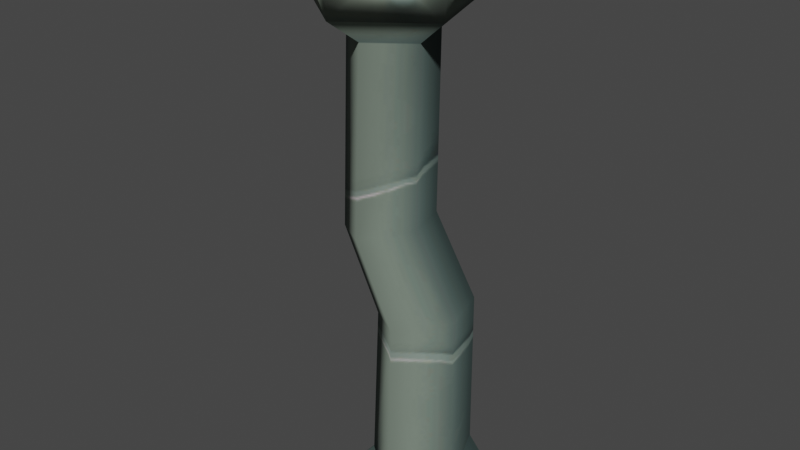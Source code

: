 # Source: chimey_pipe2.blend  (saved by Blender 3.4.6; exported with 4.5.12 LTS)
import bpy
from mathutils import Matrix  # noqa: F401  (used for matrix-valued properties, if any)

bpy.ops.wm.read_factory_settings(use_empty=True)
scene = bpy.context.scene
scene.name = 'Scene'

# ---- collections
col_collection = bpy.data.collections.new('Collection'); scene.collection.children.link(col_collection)

# ---- images (referenced by path relative to the original .blend; pixels are not part of the script)
import os
ASSET_DIR = os.environ.get("B2B_ASSET_DIR", "")  # directory of the original .blend (textures are referenced by path, not embedded)
HERE = os.path.dirname(os.path.abspath(__file__))  # packed textures are extracted next to this script under _unpacked/

def load_image(name, relpath, width, height, colorspace="sRGB"):
    """Load a texture the original file referenced (path relative to the .blend, or extracted next to this script)."""
    p = next((c for c in (os.path.join(HERE, relpath), os.path.join(ASSET_DIR, relpath)) if relpath and os.path.exists(c)), "")
    if p:
        img = bpy.data.images.load(p, check_existing=True)
        img.name = name
    else:  # same state as the original file: an image datablock whose file is absent (Cycles renders it pink)
        img = bpy.data.images.new(name, width, height)
        img.source = "FILE"
        img.filepath = "//" + (relpath or name)
    img.colorspace_settings.name = colorspace
    return img
img_image_0 = load_image('Image_0', '_unpacked/Image_0.2d85043c.png', 256, 512, 'sRGB')

# ---- materials (node trees are filled in below, after node groups)
mat_metalbits01 = bpy.data.materials.new('metalbits01')
mat_metalbits01.use_backface_culling = True
mat_metalbits01.use_transparent_shadow = False

# ---- material node trees
mat_metalbits01.use_nodes = True; mat_metalbits01.node_tree.nodes.clear()
_N = mat_metalbits01.node_tree.nodes; _L = mat_metalbits01.node_tree.links
n0 = _N.new('ShaderNodeBsdfPrincipled'); n0.name = 'Principled BSDF'; n0.location = (10, 300)
n0.distribution = 'GGX'
n0.subsurface_method = 'RANDOM_WALK_SKIN'
n0.inputs[2].default_value = 1.0
n0.inputs[27].default_value = (0.0, 0.0, 0.0, 1.0)
n0.inputs[28].default_value = 1.0
n1 = _N.new('ShaderNodeOutputMaterial'); n1.name = 'Material Output'; n1.location = (320, 270)
n2 = _N.new('ShaderNodeTexImage'); n2.name = 'Image Texture'; n2.location = (-440, 210)
n2.label = 'BASE COLOR'
n2.image = img_image_0
_L.new(n0.outputs[0], n1.inputs[0])
_L.new(n2.outputs[0], n0.inputs[0])
_L.new(n2.outputs[1], n0.inputs[4])
n1.is_active_output = True

# ---- world
world_world = bpy.data.worlds.new('World'); scene.world = world_world
world_world.use_nodes = True; world_world.node_tree.nodes.clear()
_N = world_world.node_tree.nodes; _L = world_world.node_tree.links
n0 = _N.new('ShaderNodeOutputWorld'); n0.name = 'World Output'; n0.location = (300, 300)
n1 = _N.new('ShaderNodeBackground'); n1.name = 'Background'; n1.location = (10, 300)
n1.inputs[0].default_value = (0.05088, 0.05088, 0.05088, 1.0)
_L.new(n1.outputs[0], n0.inputs[0])
n0.is_active_output = True
world_world.color = (0.05088, 0.05088, 0.05088)
world_world.use_sun_shadow = False
world_world.sun_shadow_jitter_overblur = 0.0

# ---- meshes
me_rsrc_world_prop_outershell_metal_parts_chimney_pipe_02_meshnode = bpy.data.meshes.new('rsrc.world.prop.outershell.metal_parts.chimney_pipe_02-MeshNode')
me_rsrc_world_prop_outershell_metal_parts_chimney_pipe_02_meshnode.from_pydata([(0.02433, -1.799, -0.05191), (0.04515, -1.901, 0.2424), (-0.1354, -1.799, -0.168), (-0.4138, -1.901, -0.1017), (-0.2342, -1.799, 0.1359), (-0.3167, -1.901, 0.2424), (0.06108, -2.074, 0.2686), (0.1632, -2.074, -0.00696), (0.157, -1.901, -0.1017), (0.2018, -2.204, -0.1052), (-0.1358, -1.901, -0.3144), (-0.1354, -2.204, -0.354), (-0.332, -2.074, 0.2686), (0.1902, 0.0, -0.0618), (0.1176, 0.0, 0.1618), (0.1208, -0.808, 0.1532), (0.1872, -0.8258, -0.05851), (-0.05297, -1.108, 0.1445), (-3.258e-08, 0.0, -0.2), (0.01016, -1.123, -0.05521), (-0.0367, -1.799, 0.1359), (0.01332, -0.7792, -0.1893), (-0.1902, 0.0, -0.0618), (-0.1551, -1.084, -0.1787), (-0.1606, -0.7326, -0.05851), (-0.1176, 0.0, 0.1618), (-0.09418, -0.7504, 0.1532), (-0.3204, -1.044, -0.05521), (-0.2573, -1.059, 0.1445), (-0.2952, -1.799, -0.05191), (0.03723, -2.074, -0.2371), (0.1122, -2.204, 0.1308), (-0.1354, -1.926, -0.0061), (-0.1354, -2.074, -0.3362), (-0.3081, -2.074, -0.2371), (-0.03177, -2.204, 0.2808), (-0.1354, -2.114, 0.2706), (-0.2391, -2.204, 0.2832), (-0.4019, -2.204, 0.1308), (-0.4425, -2.074, -0.00696), (-0.4575, -2.204, -0.1122), (-5.213e-08, 0.0, -0.32), (0.2771, 0.0, -0.16), (1.849e-08, -0.32, 0.1551), (0.2771, 0.0, 0.16), (-0.2771, 0.0, -0.16), (2.416e-08, 0.0, 0.32), (-0.2771, 0.0, 0.16)], [], [(0, 20, 1), (0, 1, 8), (2, 0, 8), (2, 8, 10), (29, 2, 10), (29, 10, 3), (4, 29, 3), (4, 3, 5), (31, 1, 6), (31, 7, 1), (1, 7, 8), (7, 9, 8), (30, 8, 9), (8, 30, 10), (11, 10, 30), (34, 10, 11), (3, 10, 34), (34, 40, 3), (39, 3, 40), (5, 3, 39), (39, 12, 5), (38, 12, 39), (13, 14, 15), (13, 15, 16), (16, 15, 17), (18, 13, 16), (16, 17, 19), (19, 17, 20), (19, 20, 0), (18, 16, 21), (21, 16, 19), (22, 18, 21), (23, 19, 0), (21, 19, 23), (23, 0, 2), (22, 21, 24), (24, 21, 23), (25, 22, 24), (25, 24, 26), (26, 24, 27), (24, 23, 27), (27, 23, 2), (26, 27, 28), (27, 2, 29), (28, 27, 29), (28, 29, 4), (7, 30, 9), (7, 31, 6), (7, 32, 30), (7, 6, 32), (32, 33, 30), (32, 34, 33), (35, 36, 6), (32, 6, 36), (36, 37, 12), (36, 12, 32), (32, 12, 39), (32, 39, 34), (39, 40, 34), (41, 42, 43), (42, 44, 43), (45, 41, 43), (44, 46, 43), (47, 45, 43), (46, 47, 43)])
me_rsrc_world_prop_outershell_metal_parts_chimney_pipe_02_meshnode.polygons.foreach_set('use_smooth', [True] * 65)
_uv = me_rsrc_world_prop_outershell_metal_parts_chimney_pipe_02_meshnode.uv_layers.new(name='UVMap')
_uv.uv.foreach_set('vector', [0.005171, 0.5538, 0.005171, 0.5357, 0.1041, 0.5357, 0.005171, 0.5538, 0.1041, 0.5357, 0.1041, 0.5538, 0.005171, 0.5943, 0.005171, 0.5538, 0.1041, 0.5538, 0.005171, 0.5943, 0.1041, 0.5538, 0.1041, 0.5943, 0.005171, 0.6348, 0.005171, 0.5943, 0.1041, 0.5943, 0.005171, 0.6348, 0.1041, 0.5943, 0.1041, 0.6348, 0.005171, 0.6529, 0.005171, 0.6348, 0.1041, 0.6348, 0.005171, 0.6529, 0.1041, 0.6348, 0.1041, 0.6529, 0.7268, 0.4499, 0.7704, 0.3873, 0.7704, 0.4229, 0.7268, 0.4499, 0.6719, 0.4229, 0.7704, 0.3873, 0.7704, 0.3873, 0.6719, 0.4229, 0.6363, 0.3879, 0.6719, 0.4229, 0.6381, 0.4499, 0.6363, 0.3879, 0.5641, 0.4229, 0.6363, 0.3879, 0.6381, 0.4499, 0.6363, 0.3879, 0.5641, 0.4229, 0.4842, 0.3896, 0.4847, 0.4499, 0.4842, 0.3896, 0.5641, 0.4229, 0.4058, 0.4229, 0.4842, 0.3896, 0.4847, 0.4499, 0.3383, 0.3879, 0.4842, 0.3896, 0.4058, 0.4229, 0.4058, 0.4229, 0.3388, 0.4499, 0.3383, 0.3879, 0.3038, 0.4229, 0.3383, 0.3879, 0.3388, 0.4499, 0.2086, 0.3873, 0.3383, 0.3879, 0.3038, 0.4229, 0.3038, 0.4229, 0.2082, 0.4229, 0.2086, 0.3873, 0.2546, 0.4499, 0.2082, 0.4229, 0.3038, 0.4229, -0.04603, 0.5528, -0.06904, 0.5352, 0.425, 0.5351, -0.04603, 0.5528, 0.425, 0.5351, 0.4213, 0.5526, 0.4213, 0.5526, 0.425, 0.5351, 0.6133, 0.5351, -0.03308, 0.5939, -0.04603, 0.5528, 0.4213, 0.5526, 0.4213, 0.5526, 0.6133, 0.5351, 0.5985, 0.5525, 0.5985, 0.5525, 0.6133, 0.5351, 1.0, 0.535, 0.5985, 0.5525, 1.0, 0.535, 1.0, 0.5522, -0.03308, 0.5939, 0.4213, 0.5526, 0.4164, 0.5939, 0.4164, 0.5939, 0.4213, 0.5526, 0.5985, 0.5525, -0.04603, 0.635, -0.03308, 0.5939, 0.4164, 0.5939, 0.5836, 0.5939, 0.5985, 0.5525, 1.0, 0.5522, 0.4164, 0.5939, 0.5985, 0.5525, 0.5836, 0.5939, 0.5836, 0.5939, 1.0, 0.5522, 1.0, 0.5939, -0.04603, 0.635, 0.4164, 0.5939, 0.425, 0.6351, 0.425, 0.6351, 0.4164, 0.5939, 0.5836, 0.5939, -0.06904, 0.6526, -0.04603, 0.635, 0.425, 0.6351, -0.06904, 0.6526, 0.425, 0.6351, 0.425, 0.6526, 0.425, 0.6526, 0.425, 0.6351, 0.5799, 0.6353, 0.425, 0.6351, 0.5836, 0.5939, 0.5799, 0.6353, 0.5799, 0.6353, 0.5836, 0.5939, 1.0, 0.5939, 0.425, 0.6526, 0.5799, 0.6353, 0.5799, 0.6527, 0.5799, 0.6353, 1.0, 0.5939, 1.0, 0.6355, 0.5799, 0.6527, 0.5799, 0.6353, 1.0, 0.6355, 0.5799, 0.6527, 1.0, 0.6355, 1.0, 0.6528, -0.06019, 0.9366, -0.08659, 0.8996, -0.05551, 0.9122, -0.06019, 0.9366, -0.06366, 0.9546, -0.08236, 0.9556, -0.06019, 0.9366, -0.1258, 0.9064, -0.08659, 0.8996, -0.06019, 0.9366, -0.08236, 0.9556, -0.1258, 0.9064, -0.1258, 0.9064, -0.1258, 0.8837, -0.08659, 0.8996, -0.1258, 0.9064, -0.1641, 0.8992, -0.1258, 0.8837, -0.103, 0.9685, -0.1258, 0.9579, -0.08236, 0.9556, -0.1258, 0.9064, -0.08236, 0.9556, -0.1258, 0.9579, -0.1258, 0.9579, -0.1475, 0.9682, -0.1693, 0.9556, -0.1258, 0.9579, -0.1693, 0.9556, -0.1258, 0.9064, -0.1258, 0.9064, -0.1693, 0.9556, -0.1938, 0.9345, -0.1258, 0.9064, -0.1938, 0.9345, -0.1641, 0.8992, -0.1938, 0.9345, -0.1961, 0.9122, -0.1641, 0.8992, 0.2043, 0.1297, 0.1418, 0.1922, 0.03618, 0.1297, 0.1418, 0.1922, 0.01677, 0.1922, 0.03618, 0.1297, 0.1418, 0.06716, 0.2043, 0.1297, 0.03618, 0.1297, 0.01677, 0.1922, -0.04573, 0.1297, 0.03618, 0.1297, 0.01677, 0.06716, 0.1418, 0.06716, 0.03618, 0.1297, -0.04573, 0.1297, 0.01677, 0.06716, 0.03618, 0.1297])
me_rsrc_world_prop_outershell_metal_parts_chimney_pipe_02_meshnode.materials.append(mat_metalbits01)
me_rsrc_world_prop_outershell_metal_parts_chimney_pipe_02_meshnode.update()
me_rsrc_world_prop_outershell_metal_parts_chimney_pipe_02_meshnode.normals_split_custom_set([tuple(v) for v in zip(*[iter([0.9476, 0.1071, -0.3009, 0.9502, 0.05328, 0.3069, 0.6995, 0.677, 0.2289, 0.9476, 0.1071, -0.3009, 0.6995, 0.677, 0.2289, 0.6068, 0.7686, -0.2025, 0.008243, 0.08311, -0.9965, 0.9476, 0.1071, -0.3009, 0.6068, 0.7686, -0.2025, 0.008243, 0.08311, -0.9965, 0.6068, 0.7686, -0.2025, -0.0052, 0.7734, -0.6339, -0.9501, 0.05022, -0.3079, 0.008243, 0.08311, -0.9965, -0.0052, 0.7734, -0.6339, -0.9501, 0.05022, -0.3079, -0.0052, 0.7734, -0.6339, -0.6275, 0.748, -0.2162, -0.6374, 0.7481, 0.1845, -0.9501, 0.05022, -0.3079, -0.6275, 0.748, -0.2162, -0.6374, 0.7481, 0.1845, -0.6275, 0.748, -0.2162, -0.9303, 0.1375, 0.3401, 0.933, 0.06911, 0.3532, 0.6995, 0.677, 0.2289, -0.4314, -0.6497, -0.626, 0.933, 0.06911, 0.3532, -0.522, -0.8324, 0.186, 0.6995, 0.677, 0.2289, 0.6995, 0.677, 0.2289, -0.522, -0.8324, 0.186, 0.6068, 0.7686, -0.2025, -0.522, -0.8324, 0.186, 0.8953, 0.1786, -0.408, 0.6068, 0.7686, -0.2025, -0.2962, -0.9441, 0.1445, 0.6068, 0.7686, -0.2025, 0.8953, 0.1786, -0.408, 0.6068, 0.7686, -0.2025, -0.2962, -0.9441, 0.1445, -0.0052, 0.7734, -0.6339, 0.0001789, 0.1295, -0.9916, -0.0052, 0.7734, -0.6339, -0.2962, -0.9441, 0.1445, 0.2893, -0.9449, 0.1529, -0.0052, 0.7734, -0.6339, 0.0001789, 0.1295, -0.9916, -0.6275, 0.748, -0.2162, -0.0052, 0.7734, -0.6339, 0.2893, -0.9449, 0.1529, 0.2893, -0.9449, 0.1529, -0.8717, 0.1729, -0.4584, -0.6275, 0.748, -0.2162, 0.4369, -0.8807, 0.183, -0.6275, 0.748, -0.2162, -0.8717, 0.1729, -0.4584, -0.9303, 0.1375, 0.3401, -0.6275, 0.748, -0.2162, 0.4369, -0.8807, 0.183, 0.4369, -0.8807, 0.183, -0.9207, 0.1263, 0.3693, -0.9303, 0.1375, 0.3401, -0.9231, 0.104, 0.3702, -0.9207, 0.1263, 0.3693, -0.9679, 0.186, 0.1688, 0.9505, -0.003264, -0.3108, 0.9511, 0.0005323, 0.309, 0.9177, -0.2485, 0.3099, 0.9505, -0.003264, -0.3108, 0.9177, -0.2485, 0.3099, 0.9238, -0.2557, -0.285, 0.9238, -0.2557, -0.285, 0.9177, -0.2485, 0.3099, 0.9191, -0.2441, 0.3093, -0.00503, -0.01598, -0.9999, 0.9505, -0.003264, -0.3108, 0.9238, -0.2557, -0.285, 0.9238, -0.2557, -0.285, 0.9191, -0.2441, 0.3093, 0.9068, -0.2449, -0.3432, 0.9068, -0.2449, -0.3432, 0.9191, -0.2441, 0.3093, 0.9502, 0.05328, 0.3069, 0.9068, -0.2449, -0.3432, 0.9502, 0.05328, 0.3069, 0.9476, 0.1071, -0.3009, -0.00503, -0.01598, -0.9999, 0.9238, -0.2557, -0.285, 0.08927, -0.04511, -0.995, 0.08927, -0.04511, -0.995, 0.9238, -0.2557, -0.285, 0.9068, -0.2449, -0.3432, -0.9519, -0.03665, -0.3041, -0.00503, -0.01598, -0.9999, 0.08927, -0.04511, -0.995, -0.1019, 0.001881, -0.9948, 0.9068, -0.2449, -0.3432, 0.9476, 0.1071, -0.3009, 0.08927, -0.04511, -0.995, 0.9068, -0.2449, -0.3432, -0.1019, 0.001881, -0.9948, -0.1019, 0.001881, -0.9948, 0.9476, 0.1071, -0.3009, 0.008243, 0.08311, -0.9965, -0.9519, -0.03665, -0.3041, 0.08927, -0.04511, -0.995, -0.9193, 0.1968, -0.3408, -0.9193, 0.1968, -0.3408, 0.08927, -0.04511, -0.995, -0.1019, 0.001881, -0.9948, -0.9512, -0.03629, 0.3066, -0.9519, -0.03665, -0.3041, -0.9193, 0.1968, -0.3408, -0.9512, -0.03629, 0.3066, -0.9193, 0.1968, -0.3408, -0.9284, 0.2073, 0.3085, -0.9284, 0.2073, 0.3085, -0.9193, 0.1968, -0.3408, -0.9359, 0.208, -0.2842, -0.9193, 0.1968, -0.3408, -0.1019, 0.001881, -0.9948, -0.9359, 0.208, -0.2842, -0.9359, 0.208, -0.2842, -0.1019, 0.001881, -0.9948, 0.008243, 0.08311, -0.9965, -0.9284, 0.2073, 0.3085, -0.9359, 0.208, -0.2842, -0.9268, 0.2122, 0.3098, -0.9359, 0.208, -0.2842, 0.008243, 0.08311, -0.9965, -0.9501, 0.05022, -0.3079, -0.9268, 0.2122, 0.3098, -0.9359, 0.208, -0.2842, -0.9501, 0.05022, -0.3079, -0.9268, 0.2122, 0.3098, -0.9501, 0.05022, -0.3079, -0.6374, 0.7481, 0.1845, -0.522, -0.8324, 0.186, -0.2962, -0.9441, 0.1445, 0.8953, 0.1786, -0.408, -0.522, -0.8324, 0.186, 0.933, 0.06911, 0.3532, -0.4314, -0.6497, -0.626, -0.522, -0.8324, 0.186, -0.003171, -0.9999, -0.01305, -0.2962, -0.9441, 0.1445, -0.522, -0.8324, 0.186, -0.4314, -0.6497, -0.626, -0.003171, -0.9999, -0.01305, -0.003171, -0.9999, -0.01305, -2.674e-06, -0.9128, 0.4084, -0.2962, -0.9441, 0.1445, -0.003171, -0.9999, -0.01305, 0.2893, -0.9449, 0.1529, -2.674e-06, -0.9128, 0.4084, 0.01003, -0.09989, -0.9949, -0.0009683, -0.5984, -0.8012, -0.4314, -0.6497, -0.626, -0.003171, -0.9999, -0.01305, -0.4314, -0.6497, -0.626, -0.0009683, -0.5984, -0.8012, -0.0009683, -0.5984, -0.8012, -0.01452, -0.1216, -0.9925, 0.3183, -0.7052, -0.6335, -0.0009683, -0.5984, -0.8012, 0.3183, -0.7052, -0.6335, -0.003171, -0.9999, -0.01305, -0.003171, -0.9999, -0.01305, 0.3183, -0.7052, -0.6335, 0.4369, -0.8807, 0.183, -0.003171, -0.9999, -0.01305, 0.4369, -0.8807, 0.183, 0.2893, -0.9449, 0.1529, 0.4369, -0.8807, 0.183, -0.8717, 0.1729, -0.4584, 0.2893, -0.9449, 0.1529, -5.479e-08, -0.8294, -0.5586, 0.5173, -0.7846, -0.3418, 2.929e-08, -0.9629, 0.2698, 0.5173, -0.7846, -0.3418, 0.7092, -0.6194, 0.3368, 2.929e-08, -0.9629, 0.2698, -0.5173, -0.7846, -0.3418, -5.479e-08, -0.8294, -0.5586, 2.929e-08, -0.9629, 0.2698, 0.7092, -0.6194, 0.3368, 5.001e-08, -0.4581, 0.8889, 2.929e-08, -0.9629, 0.2698, -0.7092, -0.6194, 0.3368, -0.5173, -0.7846, -0.3418, 2.929e-08, -0.9629, 0.2698, 5.001e-08, -0.4581, 0.8889, -0.7092, -0.6194, 0.3368, 2.929e-08, -0.9629, 0.2698])] * 3)])

# ---- objects
ob_metal_parts_chimney_pipe_02_meshnodes__chimney_pipe_round = bpy.data.objects.new('metal_parts.chimney_pipe_02-MeshNodes["chimney_pipe_round"]', me_rsrc_world_prop_outershell_metal_parts_chimney_pipe_02_meshnode)

# ---- transforms, parenting, visibility, modifiers, constraints
ob_metal_parts_chimney_pipe_02_meshnodes__chimney_pipe_round.location = (0.0, 0.0, 0.0)
ob_metal_parts_chimney_pipe_02_meshnodes__chimney_pipe_round.rotation_mode = 'QUATERNION'
ob_metal_parts_chimney_pipe_02_meshnodes__chimney_pipe_round.rotation_quaternion = (0.7071, -0.7071, -1.57e-16, -9.358e-24)

# ---- collection membership
scene.collection.objects.link(ob_metal_parts_chimney_pipe_02_meshnodes__chimney_pipe_round)

# ---- scene / render settings (as saved in the file)
scene.frame_start = 1; scene.frame_end = 250; scene.frame_set(1)
scene.render.engine = 'BLENDER_EEVEE_NEXT'
scene.cycles.sampling_pattern = 'TABULATED_SOBOL'
scene.cycles.use_light_tree = False
scene.view_settings.view_transform = 'Filmic'
bpy.context.view_layer.update()

# ---- added for rendering (the .blend has no active camera and no usable light): camera, sun
cam_auto = bpy.data.cameras.new('AutoCamera')
cam_auto.lens = 50.0
cam_auto.sensor_width = 36.0
cam_auto.clip_end = 1000.0
ob_auto_camera = bpy.data.objects.new('AutoCamera', cam_auto)
scene.collection.objects.link(ob_auto_camera)
ob_auto_camera.location = (2.14808, -2.70292, 2.89271)
ob_auto_camera.rotation_euler = (1.09748, -7.21219e-08, 0.694738)
scene.camera = ob_auto_camera
light_auto_sun = bpy.data.lights.new('AutoSun', 'SUN')
light_auto_sun.energy = 3.0
light_auto_sun.angle = 0.0523599
ob_auto_sun = bpy.data.objects.new('AutoSun', light_auto_sun)
scene.collection.objects.link(ob_auto_sun)
ob_auto_sun.rotation_euler = (0.872665, 0.174533, 0.523599)
bpy.context.view_layer.update()
